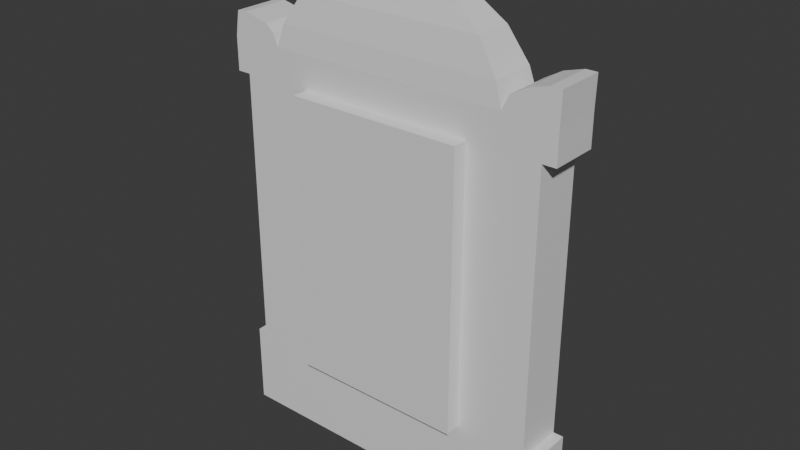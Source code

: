 # Source: BlockGraveTwo.blend  (saved by Blender 4.4.32; exported with 4.5.12 LTS)
import bpy
from mathutils import Matrix  # noqa: F401  (used for matrix-valued properties, if any)

bpy.ops.wm.read_factory_settings(use_empty=True)
scene = bpy.context.scene
scene.name = 'Scene'

# ---- collections
col_collection = bpy.data.collections.new('Collection'); scene.collection.children.link(col_collection)

# ---- materials (node trees are filled in below, after node groups)
mat_material = bpy.data.materials.new('Material')
mat_material.alpha_threshold = 0.0
mat_material.roughness = 0.5
mat_material.line_color = (0.0, 0.0, 0.0, 1.0)

# ---- material node trees
mat_material.use_nodes = True; mat_material.node_tree.nodes.clear()
_N = mat_material.node_tree.nodes; _L = mat_material.node_tree.links
n0 = _N.new('ShaderNodeOutputMaterial'); n0.name = 'Material Output'; n0.location = (300, 300)
n1 = _N.new('ShaderNodeBsdfPrincipled'); n1.name = 'Principled BSDF'; n1.location = (10, 300)
n1.inputs[3].default_value = 1.45
_L.new(n1.outputs[0], n0.inputs[0])
n0.is_active_output = True

# ---- world
world_world = bpy.data.worlds.new('World'); scene.world = world_world
world_world.use_nodes = True; world_world.node_tree.nodes.clear()
_N = world_world.node_tree.nodes; _L = world_world.node_tree.links
n0 = _N.new('ShaderNodeOutputWorld'); n0.name = 'World Output'; n0.location = (300, 300)
n1 = _N.new('ShaderNodeBackground'); n1.name = 'Background'; n1.location = (10, 300)
n1.inputs[0].default_value = (0.05088, 0.05088, 0.05088, 1.0)
_L.new(n1.outputs[0], n0.inputs[0])
n0.is_active_output = True
world_world.color = (0.05088, 0.05088, 0.05088)
world_world.sun_shadow_jitter_overblur = 0.0

# ---- meshes
me_cube = bpy.data.meshes.new('Cube')
me_cube.from_pydata([(1.0, 1.0, 1.0), (1.0, 1.0, -1.0), (1.0, -1.0, 1.0), (1.0, -1.0, -1.0), (-1.0, 1.0, 1.0), (-1.0, 1.0, -1.0), (-1.0, -1.0, 1.0), (-1.0, -1.0, -1.0), (0.9403, -1.0, 1.0), (-0.9403, -1.0, 1.0), (0.9403, 1.0, 1.0), (-0.9403, 1.0, 1.0), (0.9403, -1.0, 7.749), (-0.9403, -1.0, 7.749), (0.9403, 1.0, 7.749), (-0.9403, 1.0, 7.749), (1.021, -1.0, 7.749), (-1.021, -1.0, 7.749), (1.021, 1.0, 7.749), (-1.021, 1.0, 7.749), (1.021, -1.0, 8.555), (-1.021, -1.0, 8.555), (1.021, 1.0, 8.555), (-1.021, 1.0, 8.555), (0.6959, 1.0, -1.0), (0.6959, -1.0, 1.0), (0.6959, -1.0, -1.0), (0.6959, 1.0, 1.0), (0.6544, -1.0, 1.0), (0.6544, 1.0, 1.0), (0.6544, -1.0, 7.749), (0.6544, 1.0, 7.749), (0.7107, -1.0, 7.749), (0.7107, 1.0, 7.749), (0.7107, -1.0, 8.555), (0.7107, 1.0, 8.555), (-0.696, 1.0, -1.0), (-0.696, -1.0, 1.0), (-0.6545, -1.0, 1.0), (-0.6545, -1.0, 7.749), (-0.7108, -1.0, 7.749), (-0.7108, -1.0, 8.555), (-0.696, -1.0, -1.0), (-0.696, 1.0, 1.0), (-0.6545, 1.0, 1.0), (-0.6545, 1.0, 7.749), (-0.7108, 1.0, 7.749), (-0.7108, 1.0, 8.555), (0.7509, -1.0, 8.91), (0.7509, 1.0, 8.91), (0.8446, -1.0, 9.128), (0.8446, 1.0, 9.128), (0.9583, -1.0, 9.265), (0.9583, 1.0, 9.265), (1.025, -1.0, 9.265), (1.025, 1.0, 9.265), (-0.7443, -1.0, 8.855), (-0.7443, 1.0, 8.855), (-0.7911, -1.0, 9.019), (-0.7911, 1.0, 9.019), (-0.8781, -1.0, 9.101), (-0.8781, 1.0, 9.101), (-0.9384, -1.0, 9.155), (-0.9384, 1.0, 9.155), (-0.9979, -1.0, 9.142), (-0.9979, 1.0, 9.142), (-0.6687, 0.9408, 9.088), (0.6686, 0.9408, 9.088), (0.6686, -0.9408, 9.088), (-0.6687, -0.9408, 9.088), (-0.552, 0.7766, 9.819), (0.5519, 0.7766, 9.819), (0.5519, -0.7766, 9.819), (-0.552, -0.7766, 9.819), (-0.3013, 0.4238, 10.63), (0.3012, 0.4238, 10.63), (0.3012, -0.4238, 10.63), (-0.3013, -0.4238, 10.63), (-0.07934, 0.1116, 11.05), (0.07924, 0.1116, 11.05), (0.07924, -0.1116, 11.05), (-0.07934, -0.1116, 11.05), (-0.5557, 1.0, 1.0), (0.5556, 1.0, 1.0), (-0.5557, 1.0, 7.749), (0.5556, 1.0, 7.749), (-0.5557, 1.575, 1.0), (0.5556, 1.575, 1.0), (-0.5557, 1.575, 7.749), (0.5556, 1.575, 7.749), (0.5203, -1.0, 1.0), (0.5203, -1.0, 7.749), (-0.5204, -1.0, 1.0), (-0.5204, -1.0, 7.749), (0.5203, -1.613, 1.0), (0.5203, -1.613, 7.749), (-0.5204, -1.613, 1.0), (-0.5204, -1.613, 7.749)], [], [(43, 4, 11, 44), (42, 37, 6, 7), (7, 6, 4, 5), (24, 1, 3, 26), (1, 0, 2, 3), (24, 27, 0, 1), (44, 11, 15, 45), (25, 2, 8, 28), (4, 6, 9, 11), (2, 0, 10, 8), (12, 14, 18, 16), (8, 10, 14, 12), (11, 9, 13, 15), (28, 8, 12, 30), (16, 18, 22, 20), (15, 13, 17, 19), (30, 12, 16, 32), (45, 15, 19, 46), (47, 23, 21, 41), (19, 17, 21, 23), (32, 16, 20, 34), (46, 19, 23, 47), (18, 33, 35, 22), (40, 32, 34, 41), (22, 35, 34, 20), (14, 31, 33, 18), (39, 30, 32, 40), (28, 30, 91, 90), (37, 25, 28, 38), (10, 29, 31, 14), (36, 43, 27, 24), (36, 24, 26, 42), (3, 2, 25, 26), (0, 27, 29, 10), (5, 36, 42, 7), (5, 4, 43, 36), (6, 37, 38, 9), (9, 38, 39, 13), (13, 39, 40, 17), (17, 40, 41, 21), (33, 46, 47, 35), (41, 34, 68, 69), (31, 45, 46, 33), (44, 45, 84, 82), (26, 25, 37, 42), (27, 43, 44, 29), (35, 34, 48, 49), (49, 48, 50, 51), (51, 50, 52, 53), (53, 52, 54, 55), (41, 47, 57, 56), (56, 57, 59, 58), (58, 59, 61, 60), (60, 61, 63, 62), (62, 63, 65, 64), (23, 21, 64, 65), (41, 56, 58, 60, 62, 64, 21), (20, 22, 55, 54), (35, 49, 51, 53, 55, 22), (20, 54, 52, 50, 48, 34), (66, 69, 73, 70), (34, 35, 67, 68), (47, 41, 69, 66), (35, 47, 66, 67), (73, 72, 76, 77), (68, 67, 71, 72), (69, 68, 72, 73), (67, 66, 70, 71), (75, 74, 78, 79), (71, 70, 74, 75), (70, 73, 77, 74), (72, 71, 75, 76), (79, 78, 81, 80), (74, 77, 81, 78), (76, 75, 79, 80), (77, 76, 80, 81), (83, 82, 86, 87), (31, 29, 83, 85), (45, 31, 85, 84), (29, 44, 82, 83), (87, 86, 88, 89), (82, 84, 88, 86), (84, 85, 89, 88), (85, 83, 87, 89), (91, 93, 97, 95), (39, 38, 92, 93), (38, 28, 90, 92), (30, 39, 93, 91), (96, 94, 95, 97), (90, 91, 95, 94), (93, 92, 96, 97), (92, 90, 94, 96)])
_uv = me_cube.uv_layers.new(name='UVMap')
_uv.uv.foreach_set('vector', [0.625, 0.25, 0.625, 0.25, 0.625, 0.25, 0.625, 0.25, 0.375, 0.962, 0.625, 0.962, 0.625, 1.0, 0.375, 1.0, 0.375, 0.0, 0.625, 0.0, 0.625, 0.25, 0.375, 0.25, 0.337, 0.5, 0.375, 0.5, 0.375, 0.75, 0.337, 0.75, 0.375, 0.5, 0.625, 0.5, 0.625, 0.75, 0.375, 0.75, 0.375, 0.462, 0.625, 0.462, 0.625, 0.5, 0.375, 0.5, 0.625, 0.2915, 0.625, 0.25, 0.625, 0.25, 0.625, 0.288, 0.625, 0.75, 0.625, 0.75, 0.625, 0.75, 0.625, 0.75, 0.625, 0.25, 0.625, 0.0, 0.625, 0.0, 0.625, 0.25, 0.625, 0.75, 0.625, 0.5, 0.625, 0.5, 0.625, 0.75, 0.625, 0.75, 0.625, 0.5, 0.625, 0.5, 0.625, 0.75, 0.625, 0.75, 0.625, 0.5, 0.625, 0.5, 0.625, 0.75, 0.625, 0.25, 0.625, 0.0, 0.625, 0.0, 0.625, 0.25, 0.625, 0.788, 0.625, 0.75, 0.625, 0.75, 0.625, 0.788, 0.625, 0.75, 0.625, 0.5, 0.625, 0.5, 0.625, 0.75, 0.625, 0.25, 0.625, 0.0, 0.625, 0.0, 0.625, 0.25, 0.625, 0.75, 0.625, 0.75, 0.625, 0.75, 0.625, 0.75, 0.625, 0.25, 0.625, 0.25, 0.625, 0.25, 0.625, 0.25, 0.837, 0.5, 0.875, 0.5, 0.875, 0.75, 0.837, 0.75, 0.625, 0.25, 0.625, 0.0, 0.625, 0.0, 0.625, 0.25, 0.625, 0.788, 0.625, 0.75, 0.625, 0.75, 0.625, 0.788, 0.625, 0.288, 0.625, 0.25, 0.625, 0.25, 0.625, 0.288, 0.625, 0.5, 0.625, 0.462, 0.625, 0.462, 0.625, 0.5, 0.625, 0.962, 0.625, 0.788, 0.625, 0.788, 0.625, 0.962, 0.625, 0.5, 0.663, 0.5, 0.663, 0.75, 0.625, 0.75, 0.625, 0.5, 0.625, 0.5, 0.625, 0.5, 0.625, 0.5, 0.625, 0.962, 0.625, 0.788, 0.625, 0.7805, 0.625, 0.962, 0.625, 0.788, 0.625, 0.788, 0.625, 0.788, 0.625, 0.788, 0.625, 0.962, 0.625, 0.788, 0.625, 0.7932, 0.625, 0.9585, 0.625, 0.5, 0.625, 0.462, 0.625, 0.462, 0.625, 0.5, 0.375, 0.288, 0.625, 0.288, 0.625, 0.462, 0.375, 0.462, 0.163, 0.5, 0.337, 0.5, 0.337, 0.75, 0.163, 0.75, 0.375, 0.75, 0.625, 0.75, 0.625, 0.788, 0.375, 0.788, 0.625, 0.5, 0.625, 0.5, 0.625, 0.5, 0.625, 0.5, 0.125, 0.5, 0.163, 0.5, 0.163, 0.75, 0.125, 0.75, 0.375, 0.25, 0.625, 0.25, 0.625, 0.288, 0.375, 0.288, 0.625, 0.0, 0.625, 0.0, 0.625, 0.0, 0.625, 0.0, 0.625, 1.0, 0.625, 0.9585, 0.625, 0.962, 0.625, 1.0, 0.625, 0.0, 0.625, 0.0, 0.625, 0.0, 0.625, 0.0, 0.625, 1.0, 0.625, 0.962, 0.625, 0.962, 0.625, 1.0, 0.625, 0.462, 0.625, 0.288, 0.625, 0.288, 0.625, 0.462, 0.625, 0.962, 0.625, 0.788, 0.625, 0.788, 0.625, 0.962, 0.625, 0.462, 0.625, 0.288, 0.625, 0.288, 0.625, 0.4695, 0.625, 0.2915, 0.625, 0.288, 0.625, 0.288, 0.625, 0.2915, 0.375, 0.788, 0.625, 0.788, 0.625, 0.962, 0.375, 0.962, 0.625, 0.462, 0.625, 0.288, 0.625, 0.2915, 0.625, 0.4568, 0.663, 0.5, 0.663, 0.75, 0.663, 0.75, 0.663, 0.5, 0.663, 0.5, 0.663, 0.75, 0.663, 0.75, 0.663, 0.5, 0.663, 0.5, 0.663, 0.75, 0.663, 0.75, 0.663, 0.5, 0.663, 0.5, 0.663, 0.75, 0.663, 0.75, 0.663, 0.5, 0.837, 0.75, 0.837, 0.5, 0.837, 0.5, 0.837, 0.75, 0.837, 0.75, 0.837, 0.5, 0.837, 0.5, 0.837, 0.75, 0.837, 0.75, 0.837, 0.5, 0.837, 0.5, 0.837, 0.75, 0.837, 0.75, 0.837, 0.5, 0.837, 0.5, 0.837, 0.75, 0.837, 0.75, 0.837, 0.5, 0.837, 0.5, 0.837, 0.75, 0.875, 0.5, 0.875, 0.75, 0.837, 0.75, 0.837, 0.5, 0.0, 0.0, 0.0, 0.0, 0.0, 0.0, 0.0, 0.0, 0.0, 0.0, 0.0, 0.0, 0.0, 0.0, 0.625, 0.75, 0.625, 0.5, 0.663, 0.5, 0.663, 0.75, 0.0, 0.0, 0.0, 0.0, 0.0, 0.0, 0.0, 0.0, 0.0, 0.0, 0.0, 0.0, 0.0, 0.0, 0.0, 0.0, 0.0, 0.0, 0.0, 0.0, 0.0, 0.0, 0.0, 0.0, 0.837, 0.5, 0.837, 0.75, 0.837, 0.75, 0.837, 0.5, 0.663, 0.75, 0.663, 0.5, 0.663, 0.5, 0.663, 0.75, 0.837, 0.5, 0.837, 0.75, 0.837, 0.75, 0.837, 0.5, 0.625, 0.462, 0.625, 0.288, 0.625, 0.288, 0.625, 0.462, 0.625, 0.962, 0.625, 0.788, 0.625, 0.788, 0.625, 0.962, 0.663, 0.75, 0.663, 0.5, 0.663, 0.5, 0.663, 0.75, 0.625, 0.962, 0.625, 0.788, 0.625, 0.788, 0.625, 0.962, 0.625, 0.462, 0.625, 0.288, 0.625, 0.288, 0.625, 0.462, 0.625, 0.462, 0.625, 0.288, 0.625, 0.288, 0.625, 0.462, 0.625, 0.462, 0.625, 0.288, 0.625, 0.288, 0.625, 0.462, 0.837, 0.5, 0.837, 0.75, 0.837, 0.75, 0.837, 0.5, 0.663, 0.75, 0.663, 0.5, 0.663, 0.5, 0.663, 0.75, 0.663, 0.5, 0.837, 0.5, 0.837, 0.75, 0.663, 0.75, 0.837, 0.5, 0.837, 0.75, 0.837, 0.75, 0.837, 0.5, 0.663, 0.75, 0.663, 0.5, 0.663, 0.5, 0.663, 0.75, 0.625, 0.962, 0.625, 0.788, 0.625, 0.788, 0.625, 0.962, 0.625, 0.4568, 0.625, 0.2915, 0.625, 0.2915, 0.625, 0.4568, 0.625, 0.462, 0.625, 0.462, 0.625, 0.462, 0.625, 0.462, 0.625, 0.288, 0.625, 0.462, 0.625, 0.462, 0.625, 0.288, 0.625, 0.4568, 0.625, 0.2915, 0.625, 0.2915, 0.625, 0.4568, 0.625, 0.462, 0.625, 0.2915, 0.625, 0.288, 0.625, 0.462, 0.625, 0.2915, 0.625, 0.288, 0.625, 0.288, 0.625, 0.2915, 0.625, 0.288, 0.625, 0.462, 0.625, 0.462, 0.625, 0.288, 0.625, 0.462, 0.625, 0.462, 0.625, 0.462, 0.625, 0.462, 0.625, 0.788, 0.625, 0.962, 0.625, 0.962, 0.625, 0.788, 0.625, 0.962, 0.625, 0.9585, 0.625, 0.9585, 0.625, 0.962, 0.625, 0.9585, 0.625, 0.7932, 0.625, 0.7932, 0.625, 0.9585, 0.625, 0.788, 0.625, 0.962, 0.625, 0.962, 0.625, 0.788, 0.625, 0.9585, 0.625, 0.788, 0.625, 0.788, 0.625, 0.962, 0.625, 0.788, 0.625, 0.788, 0.625, 0.788, 0.625, 0.788, 0.625, 0.962, 0.625, 0.9585, 0.625, 0.9585, 0.625, 0.962, 0.625, 0.9585, 0.625, 0.7932, 0.625, 0.7932, 0.625, 0.9585])
me_cube.materials.append(mat_material)
me_cube.use_mirror_vertex_groups = False
me_cube.update()

# ---- objects
ob_cube = bpy.data.objects.new('Cube', me_cube)

# ---- transforms, parenting, visibility, modifiers, constraints
ob_cube.location = (0.0, 0.0, 0.0)
ob_cube.scale = (1.38, 0.1988, 0.3384)
ob_cube.lock_rotations_4d = False
ob_cube.empty_display_type = 'ARROWS'
ob_cube.lineart.crease_threshold = 0.0

# ---- collection membership
col_collection.objects.link(ob_cube)

# ---- scene / render settings (as saved in the file)
scene.frame_start = 1; scene.frame_end = 250; scene.frame_set(1)
scene.render.engine = 'BLENDER_EEVEE_NEXT'
bpy.context.view_layer.update()

# ---- added for rendering (the .blend has no active camera and no usable light): camera, sun
cam_auto = bpy.data.cameras.new('AutoCamera')
cam_auto.lens = 50.0
cam_auto.sensor_width = 36.0
cam_auto.clip_end = 1000.0
ob_auto_camera = bpy.data.objects.new('AutoCamera', cam_auto)
scene.collection.objects.link(ob_auto_camera)
ob_auto_camera.location = (4.62936, -5.55566, 5.40167)
ob_auto_camera.rotation_euler = (1.09748, -7.21219e-08, 0.694738)
scene.camera = ob_auto_camera
light_auto_sun = bpy.data.lights.new('AutoSun', 'SUN')
light_auto_sun.energy = 3.0
light_auto_sun.angle = 0.0523599
ob_auto_sun = bpy.data.objects.new('AutoSun', light_auto_sun)
scene.collection.objects.link(ob_auto_sun)
ob_auto_sun.rotation_euler = (0.872665, 0.174533, 0.523599)
bpy.context.view_layer.update()
